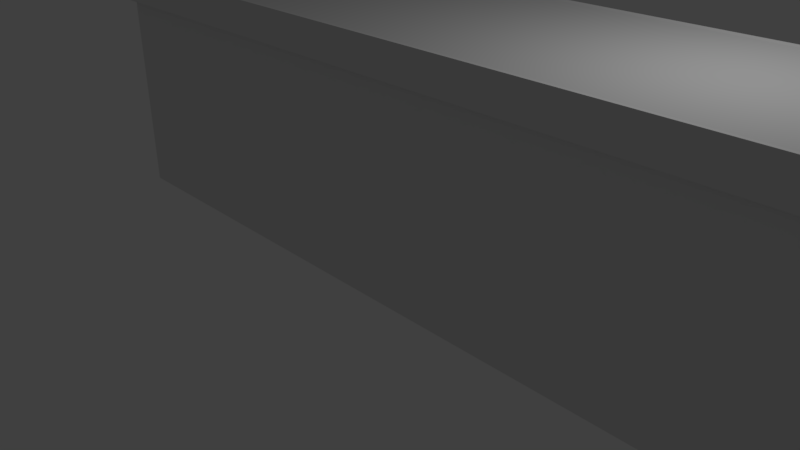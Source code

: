 # Source: mesa.blend  (saved by Blender 2.79.0; exported with 4.5.12 LTS)
import bpy
from mathutils import Matrix  # noqa: F401  (used for matrix-valued properties, if any)

bpy.ops.wm.read_factory_settings(use_empty=True)
scene = bpy.context.scene
scene.name = 'Scene'

# ---- collections
col_collection_1 = bpy.data.collections.new('Collection 1'); scene.collection.children.link(col_collection_1)

# ---- materials (node trees are filled in below, after node groups)
mat_material_001 = bpy.data.materials.new('Material.001')
mat_material_001.alpha_threshold = 0.0
mat_material_001.use_transparent_shadow = False
mat_material_001.roughness = 0.5

# ---- material node trees

# ---- world
world_world_001 = bpy.data.worlds.new('World.001'); scene.world = world_world_001
world_world_001.color = (0.05088, 0.05088, 0.05088)
world_world_001.use_sun_shadow = False
world_world_001.sun_shadow_jitter_overblur = 0.0
world_world_001.cycles.sampling_method = 'MANUAL'

# ---- cameras
cam_camera = bpy.data.cameras.new('Camera')
cam_camera.clip_end = 100.0
cam_camera.lens = 35.0
cam_camera.sensor_width = 32.0
cam_camera.sensor_height = 18.0
cam_camera.ortho_scale = 7.314
cam_camera.dof.focus_distance = 0.0
cam_camera.dof.aperture_fstop = 128.0

# ---- lights
light_lamp = bpy.data.lights.new('Lamp', 'POINT')
light_lamp.transmission_factor = 0.0
light_lamp.cutoff_distance = 30.0
light_lamp.energy = 100.0
light_lamp.shadow_buffer_clip_start = 1.001
light_lamp.shadow_soft_size = 0.1
light_lamp.shadow_maximum_resolution = 0.006
light_lamp.use_absolute_resolution = True

# ---- meshes
me_cube_002 = bpy.data.meshes.new('Cube.002')
me_cube_002.from_pydata([(-3.526, -1.0, -1.0), (-3.526, -1.0, 2.279), (-3.526, 1.78, -1.0), (-3.526, 1.78, 2.279), (7.045, -1.0, -1.0), (7.045, -1.0, 2.279), (7.045, 1.78, -1.0), (7.045, 1.78, 2.279), (-3.526, -1.0, 1.849), (-3.526, 1.78, 1.849), (7.045, 1.78, 1.849), (7.045, -1.0, 1.849), (-3.803, -1.073, 1.837), (-3.803, -1.073, 2.29), (-3.803, 1.853, 2.29), (7.322, 1.853, 2.29), (7.322, -1.073, 2.29), (-3.803, 1.853, 1.837), (7.322, 1.853, 1.837), (7.322, -1.073, 1.837)], [], [(1, 3, 14, 13), (11, 10, 18, 19), (7, 5, 16, 15), (9, 8, 12, 17), (2, 6, 4, 0), (7, 3, 1, 5), (4, 11, 8, 0), (6, 10, 11, 4), (2, 9, 10, 6), (0, 8, 9, 2), (12, 13, 14, 17), (17, 14, 15, 18), (18, 15, 16, 19), (19, 16, 13, 12), (5, 1, 13, 16), (10, 9, 17, 18), (8, 11, 19, 12), (3, 7, 15, 14)])
me_cube_002.materials.append(mat_material_001)
me_cube_002.use_remesh_preserve_volume = False
me_cube_002.use_remesh_preserve_attributes = False
me_cube_002.use_mirror_vertex_groups = False
me_cube_002.update()

# ---- objects
ob_cube = bpy.data.objects.new('Cube', me_cube_002)
ob_lamp = bpy.data.objects.new('Lamp', light_lamp)
ob_camera = bpy.data.objects.new('Camera', cam_camera)

# ---- transforms, parenting, visibility, modifiers, constraints
ob_cube.location = (-1.078, 0.5689, 0.7455)
ob_cube.lineart.crease_threshold = 0.0
ob_lamp.location = (4.076, 1.005, 5.904)
ob_lamp.rotation_euler = (0.6503, 0.05522, 1.866)
ob_lamp.lock_rotations_4d = False
ob_lamp.empty_display_type = 'ARROWS'
ob_lamp.color = (0.0, 0.0, 0.0, 0.0)
ob_lamp.lineart.crease_threshold = 0.0
ob_camera.location = (7.481, -6.508, 5.344)
ob_camera.rotation_euler = (1.109, 0.0, 0.8149)
ob_camera.lock_rotations_4d = False
ob_camera.empty_display_type = 'ARROWS'
ob_camera.color = (0.0, 0.0, 0.0, 0.0)
ob_camera.display_type = 'WIRE'
ob_camera.lineart.crease_threshold = 0.0

# ---- collection membership
col_collection_1.objects.link(ob_cube)
col_collection_1.objects.link(ob_lamp)
col_collection_1.objects.link(ob_camera)

# ---- scene / render settings (as saved in the file)
scene.camera = ob_camera
scene.frame_start = 1; scene.frame_end = 250; scene.frame_set(1)
scene.render.engine = 'BLENDER_EEVEE_NEXT'
scene.render.resolution_percentage = 50
scene.render.dither_intensity = 0.0
scene.cycles.use_denoising = False
scene.cycles.samples = 128
scene.cycles.sampling_pattern = 'TABULATED_SOBOL'
scene.cycles.use_adaptive_sampling = False
scene.cycles.use_light_tree = False
scene.cycles.blur_glossy = 0.0
scene.cycles.sample_clamp_indirect = 0.0
scene.view_settings.view_transform = 'Standard'
bpy.context.view_layer.update()
